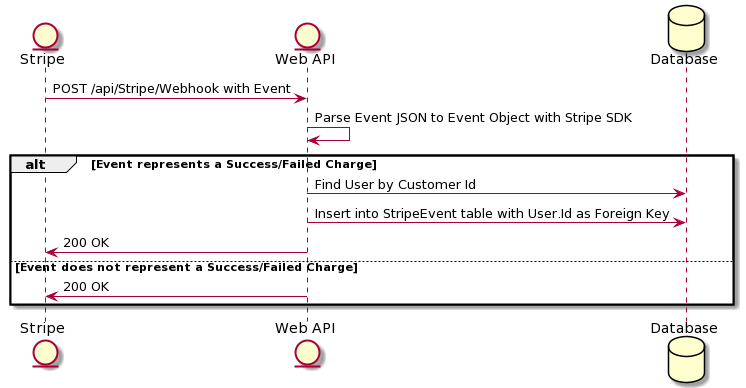

The diagram above was rendered by PlantUML. Its source (embedded in the PNG):
@startuml
entity "Stripe"
entity "Web API"
database Database

Stripe -> "Web API": POST /api/Stripe/Webhook with Event
"Web API" -> "Web API": Parse Event JSON to Event Object with Stripe SDK

alt Event represents a Success/Failed Charge

"Web API" -> Database: Find User by Customer Id

"Web API" -> Database: Insert into StripeEvent table with User.Id as Foreign Key

"Web API" -> Stripe: 200 OK

else Event does not represent a Success/Failed Charge

"Web API" -> Stripe: 200 OK

end
@enduml